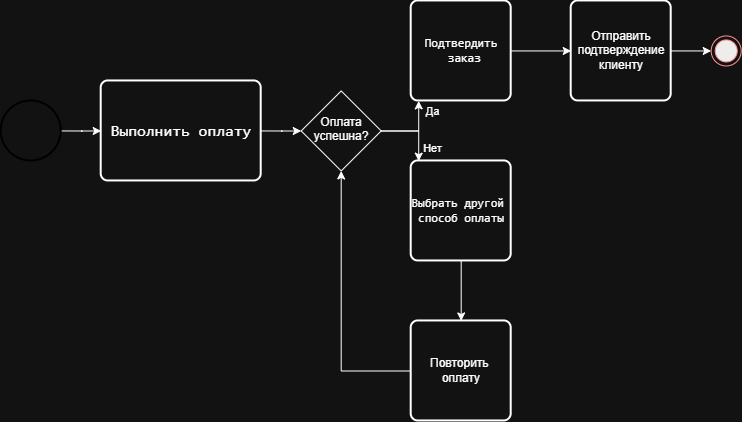

The diagram above was exported from draw.io. Its source (the exported page's mxGraphModel, read from the mxfile embedded in the PNG):
<mxGraphModel dx="1144" dy="695" grid="1" gridSize="10" guides="1" tooltips="1" connect="1" arrows="1" fold="1" page="1" pageScale="1" pageWidth="827" pageHeight="1169" math="0" shadow="0">
  <root>
    <mxCell id="0" />
    <mxCell id="1" parent="0" />
    <mxCell id="ibScrVInPwBEl_T2YEsK-4" edge="1" parent="1" style="edgeStyle=orthogonalEdgeStyle;rounded=0;orthogonalLoop=1;jettySize=auto;html=1;" value="">
      <mxGeometry relative="1" as="geometry">
        <mxPoint x="120" y="140" as="sourcePoint" />
        <mxPoint x="160" y="140" as="targetPoint" />
      </mxGeometry>
    </mxCell>
    <mxCell id="ibScrVInPwBEl_T2YEsK-5" edge="1" parent="1" style="edgeStyle=orthogonalEdgeStyle;rounded=0;orthogonalLoop=1;jettySize=auto;html=1;" target="ibScrVInPwBEl_T2YEsK-3" value="">
      <mxGeometry relative="1" as="geometry">
        <mxPoint x="320" y="140" as="sourcePoint" />
      </mxGeometry>
    </mxCell>
    <mxCell id="ibScrVInPwBEl_T2YEsK-3" parent="1" style="rhombus;whiteSpace=wrap;html=1;shapeInside=1;" value="Оплата&lt;br&gt;успешна?" vertex="1">
      <mxGeometry height="80" width="80" x="360" y="100" as="geometry" />
    </mxCell>
    <mxCell id="ibScrVInPwBEl_T2YEsK-6" parent="1" style="rounded=1;whiteSpace=wrap;html=1;absoluteArcSize=1;arcSize=14;strokeWidth=2;fontSize=16;" value="&lt;pre dir=&quot;ltr&quot;&gt;&lt;code&gt;Выполнить оплату&lt;/code&gt;&lt;/pre&gt;" vertex="1">
      <mxGeometry height="100" width="160" x="160" y="90" as="geometry" />
    </mxCell>
    <mxCell id="ibScrVInPwBEl_T2YEsK-7" parent="1" style="strokeWidth=2;html=1;shape=mxgraph.flowchart.start_2;whiteSpace=wrap;strokeColor=light-dark(#FFFFFF,#000000);" value="" vertex="1">
      <mxGeometry height="60" width="60" x="60" y="110" as="geometry" />
    </mxCell>
    <mxCell id="ibScrVInPwBEl_T2YEsK-20" edge="1" parent="1" source="ibScrVInPwBEl_T2YEsK-21" style="edgeStyle=orthogonalEdgeStyle;rounded=0;orthogonalLoop=1;jettySize=auto;html=1;" target="ibScrVInPwBEl_T2YEsK-19" value="">
      <mxGeometry relative="1" as="geometry" />
    </mxCell>
    <mxCell id="ibScrVInPwBEl_T2YEsK-8" parent="1" style="rounded=1;whiteSpace=wrap;html=1;absoluteArcSize=1;arcSize=14;strokeWidth=2;" value="&lt;br&gt;&lt;pre dir=&quot;ltr&quot;&gt;&lt;code&gt;Подтвердить&lt;br&gt; заказ&lt;/code&gt;&lt;/pre&gt;&lt;div&gt;&lt;br/&gt;&lt;/div&gt;" vertex="1">
      <mxGeometry height="100" width="100" x="470" y="10" as="geometry" />
    </mxCell>
    <mxCell id="ibScrVInPwBEl_T2YEsK-17" edge="1" parent="1" source="ibScrVInPwBEl_T2YEsK-9" style="edgeStyle=orthogonalEdgeStyle;rounded=0;orthogonalLoop=1;jettySize=auto;html=1;" target="ibScrVInPwBEl_T2YEsK-16" value="">
      <mxGeometry relative="1" as="geometry" />
    </mxCell>
    <mxCell id="ibScrVInPwBEl_T2YEsK-9" parent="1" style="rounded=1;whiteSpace=wrap;html=1;absoluteArcSize=1;arcSize=14;strokeWidth=2;" value="&lt;br&gt;&lt;pre dir=&quot;ltr&quot;&gt;&lt;code&gt;Выбрать другой &lt;br&gt;способ оплаты&lt;/code&gt;&lt;/pre&gt;&lt;div&gt;&lt;br/&gt;&lt;/div&gt;" vertex="1">
      <mxGeometry height="100" width="100" x="470" y="170" as="geometry" />
    </mxCell>
    <mxCell id="ibScrVInPwBEl_T2YEsK-11" edge="1" parent="1" source="ibScrVInPwBEl_T2YEsK-3" style="edgeStyle=orthogonalEdgeStyle;rounded=0;orthogonalLoop=1;jettySize=auto;html=1;entryX=0.075;entryY=0.999;entryDx=0;entryDy=0;entryPerimeter=0;" target="ibScrVInPwBEl_T2YEsK-8">
      <mxGeometry relative="1" as="geometry" />
    </mxCell>
    <mxCell id="ibScrVInPwBEl_T2YEsK-13" connectable="0" parent="ibScrVInPwBEl_T2YEsK-11" style="edgeLabel;html=1;align=center;verticalAlign=middle;resizable=0;points=[];" value="Да" vertex="1">
      <mxGeometry relative="1" x="0.4716" y="-1" as="geometry">
        <mxPoint x="12" y="-8" as="offset" />
      </mxGeometry>
    </mxCell>
    <mxCell id="ibScrVInPwBEl_T2YEsK-12" edge="1" parent="1" source="ibScrVInPwBEl_T2YEsK-3" style="edgeStyle=orthogonalEdgeStyle;rounded=0;orthogonalLoop=1;jettySize=auto;html=1;entryX=0.075;entryY=0.002;entryDx=0;entryDy=0;entryPerimeter=0;" target="ibScrVInPwBEl_T2YEsK-9">
      <mxGeometry relative="1" as="geometry" />
    </mxCell>
    <mxCell id="ibScrVInPwBEl_T2YEsK-14" connectable="0" parent="ibScrVInPwBEl_T2YEsK-12" style="edgeLabel;html=1;align=center;verticalAlign=middle;resizable=0;points=[];" value="Нет" vertex="1">
      <mxGeometry relative="1" x="0.6166" y="-1" as="geometry">
        <mxPoint x="14" as="offset" />
      </mxGeometry>
    </mxCell>
    <mxCell id="ibScrVInPwBEl_T2YEsK-18" edge="1" parent="1" source="ibScrVInPwBEl_T2YEsK-16" style="edgeStyle=orthogonalEdgeStyle;rounded=0;orthogonalLoop=1;jettySize=auto;html=1;entryX=0.5;entryY=1;entryDx=0;entryDy=0;" target="ibScrVInPwBEl_T2YEsK-3">
      <mxGeometry relative="1" as="geometry" />
    </mxCell>
    <mxCell id="ibScrVInPwBEl_T2YEsK-16" parent="1" style="rounded=1;whiteSpace=wrap;html=1;absoluteArcSize=1;arcSize=14;strokeWidth=2;" value="Повторить&amp;nbsp;&lt;br&gt;оплату" vertex="1">
      <mxGeometry height="100" width="100" x="470" y="330" as="geometry" />
    </mxCell>
    <mxCell id="ibScrVInPwBEl_T2YEsK-19" parent="1" style="ellipse;html=1;shape=endState;fillColor=#000000;strokeColor=#ff0000;" value="" vertex="1">
      <mxGeometry height="30" width="30" x="770" y="45" as="geometry" />
    </mxCell>
    <mxCell id="ibScrVInPwBEl_T2YEsK-23" edge="1" parent="1" source="ibScrVInPwBEl_T2YEsK-8" style="edgeStyle=orthogonalEdgeStyle;rounded=0;orthogonalLoop=1;jettySize=auto;html=1;" target="ibScrVInPwBEl_T2YEsK-21" value="">
      <mxGeometry relative="1" as="geometry">
        <mxPoint x="570" y="60" as="sourcePoint" />
        <mxPoint x="790" y="60" as="targetPoint" />
      </mxGeometry>
    </mxCell>
    <mxCell id="ibScrVInPwBEl_T2YEsK-21" parent="1" style="rounded=1;whiteSpace=wrap;html=1;absoluteArcSize=1;arcSize=14;strokeWidth=2;" value="Отправить подтверждение клиенту" vertex="1">
      <mxGeometry height="100" width="100" x="630" y="10" as="geometry" />
    </mxCell>
  </root>
</mxGraphModel>